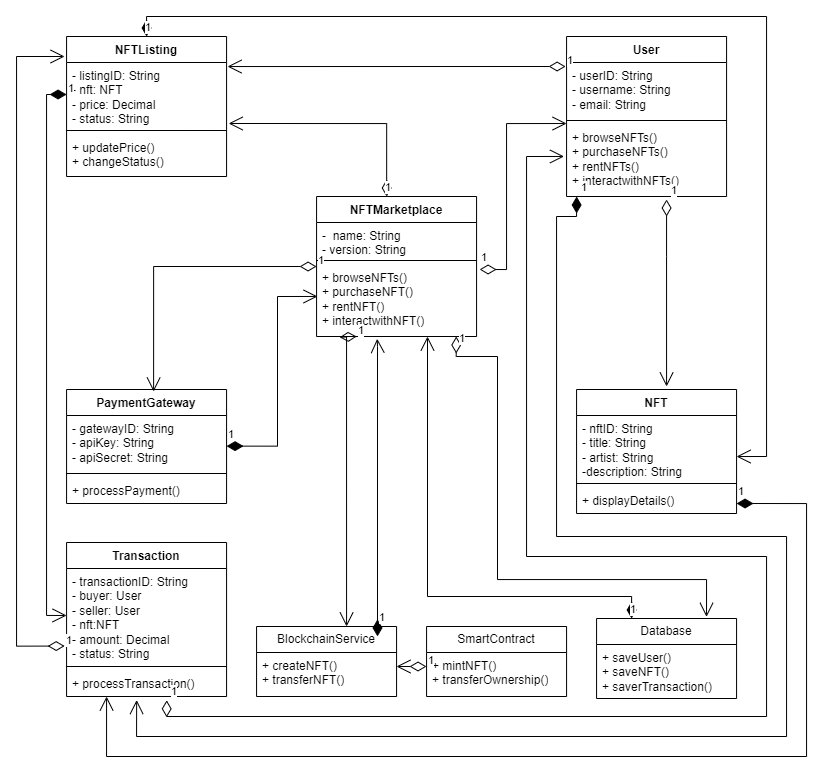

The diagram above was exported from draw.io. Its source (the exported page's mxGraphModel, read from the mxfile embedded in the PNG):
<mxGraphModel dx="1004" dy="840" grid="1" gridSize="10" guides="1" tooltips="1" connect="1" arrows="1" fold="1" page="1" pageScale="1" pageWidth="827" pageHeight="1169" math="0" shadow="0">
  <root>
    <mxCell id="0" />
    <mxCell id="1" parent="0" />
    <mxCell id="aFc_x91XKi76Dmloq6Vf-17" value="NFTMarketplace" style="swimlane;fontStyle=1;align=center;verticalAlign=top;childLayout=stackLayout;horizontal=1;startSize=26;horizontalStack=0;resizeParent=1;resizeParentMax=0;resizeLast=0;collapsible=1;marginBottom=0;whiteSpace=wrap;html=1;" vertex="1" parent="1">
      <mxGeometry x="319.07" y="220" width="160" height="140" as="geometry">
        <mxRectangle x="360" y="80" width="140" height="30" as="alternateBounds" />
      </mxGeometry>
    </mxCell>
    <mxCell id="aFc_x91XKi76Dmloq6Vf-18" value="-&amp;nbsp; name: String&lt;br&gt;- version: String" style="text;strokeColor=none;fillColor=none;align=left;verticalAlign=top;spacingLeft=4;spacingRight=4;overflow=hidden;rotatable=0;points=[[0,0.5],[1,0.5]];portConstraint=eastwest;whiteSpace=wrap;html=1;" vertex="1" parent="aFc_x91XKi76Dmloq6Vf-17">
      <mxGeometry y="26" width="160" height="34" as="geometry" />
    </mxCell>
    <mxCell id="aFc_x91XKi76Dmloq6Vf-19" value="" style="line;strokeWidth=1;fillColor=none;align=left;verticalAlign=middle;spacingTop=-1;spacingLeft=3;spacingRight=3;rotatable=0;labelPosition=right;points=[];portConstraint=eastwest;strokeColor=inherit;" vertex="1" parent="aFc_x91XKi76Dmloq6Vf-17">
      <mxGeometry y="60" width="160" height="8" as="geometry" />
    </mxCell>
    <mxCell id="aFc_x91XKi76Dmloq6Vf-20" value="+ browseNFTs()&lt;br&gt;+ purchaseNFT()&lt;br&gt;+ rentNFT()&lt;br&gt;+ interactwithNFT()" style="text;strokeColor=none;fillColor=none;align=left;verticalAlign=top;spacingLeft=4;spacingRight=4;overflow=hidden;rotatable=0;points=[[0,0.5],[1,0.5]];portConstraint=eastwest;whiteSpace=wrap;html=1;" vertex="1" parent="aFc_x91XKi76Dmloq6Vf-17">
      <mxGeometry y="68" width="160" height="72" as="geometry" />
    </mxCell>
    <mxCell id="aFc_x91XKi76Dmloq6Vf-33" value="User" style="swimlane;fontStyle=1;align=center;verticalAlign=top;childLayout=stackLayout;horizontal=1;startSize=26;horizontalStack=0;resizeParent=1;resizeParentMax=0;resizeLast=0;collapsible=1;marginBottom=0;whiteSpace=wrap;html=1;" vertex="1" parent="1">
      <mxGeometry x="569.0699999999999" y="60" width="160" height="160" as="geometry" />
    </mxCell>
    <mxCell id="aFc_x91XKi76Dmloq6Vf-34" value="- userID: String&lt;br&gt;- username: String&lt;br&gt;- email: String" style="text;strokeColor=none;fillColor=none;align=left;verticalAlign=top;spacingLeft=4;spacingRight=4;overflow=hidden;rotatable=0;points=[[0,0.5],[1,0.5]];portConstraint=eastwest;whiteSpace=wrap;html=1;" vertex="1" parent="aFc_x91XKi76Dmloq6Vf-33">
      <mxGeometry y="26" width="160" height="54" as="geometry" />
    </mxCell>
    <mxCell id="aFc_x91XKi76Dmloq6Vf-35" value="" style="line;strokeWidth=1;fillColor=none;align=left;verticalAlign=middle;spacingTop=-1;spacingLeft=3;spacingRight=3;rotatable=0;labelPosition=right;points=[];portConstraint=eastwest;strokeColor=inherit;" vertex="1" parent="aFc_x91XKi76Dmloq6Vf-33">
      <mxGeometry y="80" width="160" height="8" as="geometry" />
    </mxCell>
    <mxCell id="aFc_x91XKi76Dmloq6Vf-36" value="+ browseNFTs()&lt;br&gt;+ purchaseNFTs()&lt;br&gt;+ rentNFTs()&lt;br&gt;+ interactwithNFTs()" style="text;strokeColor=none;fillColor=none;align=left;verticalAlign=top;spacingLeft=4;spacingRight=4;overflow=hidden;rotatable=0;points=[[0,0.5],[1,0.5]];portConstraint=eastwest;whiteSpace=wrap;html=1;" vertex="1" parent="aFc_x91XKi76Dmloq6Vf-33">
      <mxGeometry y="88" width="160" height="72" as="geometry" />
    </mxCell>
    <mxCell id="aFc_x91XKi76Dmloq6Vf-37" value="NFTListing" style="swimlane;fontStyle=1;align=center;verticalAlign=top;childLayout=stackLayout;horizontal=1;startSize=26;horizontalStack=0;resizeParent=1;resizeParentMax=0;resizeLast=0;collapsible=1;marginBottom=0;whiteSpace=wrap;html=1;" vertex="1" parent="1">
      <mxGeometry x="69.07000000000001" y="60" width="160" height="140" as="geometry" />
    </mxCell>
    <mxCell id="aFc_x91XKi76Dmloq6Vf-38" value="- listingID: String&lt;br&gt;- nft: NFT&lt;br&gt;- price: Decimal&lt;br&gt;- status: String" style="text;strokeColor=none;fillColor=none;align=left;verticalAlign=top;spacingLeft=4;spacingRight=4;overflow=hidden;rotatable=0;points=[[0,0.5],[1,0.5]];portConstraint=eastwest;whiteSpace=wrap;html=1;" vertex="1" parent="aFc_x91XKi76Dmloq6Vf-37">
      <mxGeometry y="26" width="160" height="64" as="geometry" />
    </mxCell>
    <mxCell id="aFc_x91XKi76Dmloq6Vf-39" value="" style="line;strokeWidth=1;fillColor=none;align=left;verticalAlign=middle;spacingTop=-1;spacingLeft=3;spacingRight=3;rotatable=0;labelPosition=right;points=[];portConstraint=eastwest;strokeColor=inherit;" vertex="1" parent="aFc_x91XKi76Dmloq6Vf-37">
      <mxGeometry y="90" width="160" height="8" as="geometry" />
    </mxCell>
    <mxCell id="aFc_x91XKi76Dmloq6Vf-40" value="+ updatePrice()&lt;br&gt;+ changeStatus()" style="text;strokeColor=none;fillColor=none;align=left;verticalAlign=top;spacingLeft=4;spacingRight=4;overflow=hidden;rotatable=0;points=[[0,0.5],[1,0.5]];portConstraint=eastwest;whiteSpace=wrap;html=1;" vertex="1" parent="aFc_x91XKi76Dmloq6Vf-37">
      <mxGeometry y="98" width="160" height="42" as="geometry" />
    </mxCell>
    <mxCell id="aFc_x91XKi76Dmloq6Vf-41" value="NFT" style="swimlane;fontStyle=1;align=center;verticalAlign=top;childLayout=stackLayout;horizontal=1;startSize=26;horizontalStack=0;resizeParent=1;resizeParentMax=0;resizeLast=0;collapsible=1;marginBottom=0;whiteSpace=wrap;html=1;" vertex="1" parent="1">
      <mxGeometry x="579.0699999999999" y="413" width="160" height="124" as="geometry" />
    </mxCell>
    <mxCell id="aFc_x91XKi76Dmloq6Vf-42" value="- nftID: String&lt;br&gt;- title: String&lt;br&gt;- artist: String&lt;br&gt;-description: String&amp;nbsp;" style="text;strokeColor=none;fillColor=none;align=left;verticalAlign=top;spacingLeft=4;spacingRight=4;overflow=hidden;rotatable=0;points=[[0,0.5],[1,0.5]];portConstraint=eastwest;whiteSpace=wrap;html=1;" vertex="1" parent="aFc_x91XKi76Dmloq6Vf-41">
      <mxGeometry y="26" width="160" height="64" as="geometry" />
    </mxCell>
    <mxCell id="aFc_x91XKi76Dmloq6Vf-43" value="" style="line;strokeWidth=1;fillColor=none;align=left;verticalAlign=middle;spacingTop=-1;spacingLeft=3;spacingRight=3;rotatable=0;labelPosition=right;points=[];portConstraint=eastwest;strokeColor=inherit;" vertex="1" parent="aFc_x91XKi76Dmloq6Vf-41">
      <mxGeometry y="90" width="160" height="8" as="geometry" />
    </mxCell>
    <mxCell id="aFc_x91XKi76Dmloq6Vf-44" value="+ displayDetails()" style="text;strokeColor=none;fillColor=none;align=left;verticalAlign=top;spacingLeft=4;spacingRight=4;overflow=hidden;rotatable=0;points=[[0,0.5],[1,0.5]];portConstraint=eastwest;whiteSpace=wrap;html=1;" vertex="1" parent="aFc_x91XKi76Dmloq6Vf-41">
      <mxGeometry y="98" width="160" height="26" as="geometry" />
    </mxCell>
    <mxCell id="aFc_x91XKi76Dmloq6Vf-45" value="PaymentGateway" style="swimlane;fontStyle=1;align=center;verticalAlign=top;childLayout=stackLayout;horizontal=1;startSize=26;horizontalStack=0;resizeParent=1;resizeParentMax=0;resizeLast=0;collapsible=1;marginBottom=0;whiteSpace=wrap;html=1;" vertex="1" parent="1">
      <mxGeometry x="69.07000000000001" y="413" width="160" height="114" as="geometry" />
    </mxCell>
    <mxCell id="aFc_x91XKi76Dmloq6Vf-46" value="- gatewayID: String&lt;br&gt;- apiKey: String&lt;br&gt;- apiSecret: String" style="text;strokeColor=none;fillColor=none;align=left;verticalAlign=top;spacingLeft=4;spacingRight=4;overflow=hidden;rotatable=0;points=[[0,0.5],[1,0.5]];portConstraint=eastwest;whiteSpace=wrap;html=1;" vertex="1" parent="aFc_x91XKi76Dmloq6Vf-45">
      <mxGeometry y="26" width="160" height="54" as="geometry" />
    </mxCell>
    <mxCell id="aFc_x91XKi76Dmloq6Vf-47" value="" style="line;strokeWidth=1;fillColor=none;align=left;verticalAlign=middle;spacingTop=-1;spacingLeft=3;spacingRight=3;rotatable=0;labelPosition=right;points=[];portConstraint=eastwest;strokeColor=inherit;" vertex="1" parent="aFc_x91XKi76Dmloq6Vf-45">
      <mxGeometry y="80" width="160" height="8" as="geometry" />
    </mxCell>
    <mxCell id="aFc_x91XKi76Dmloq6Vf-48" value="+ processPayment()" style="text;strokeColor=none;fillColor=none;align=left;verticalAlign=top;spacingLeft=4;spacingRight=4;overflow=hidden;rotatable=0;points=[[0,0.5],[1,0.5]];portConstraint=eastwest;whiteSpace=wrap;html=1;" vertex="1" parent="aFc_x91XKi76Dmloq6Vf-45">
      <mxGeometry y="88" width="160" height="26" as="geometry" />
    </mxCell>
    <mxCell id="aFc_x91XKi76Dmloq6Vf-53" value="BlockchainService" style="swimlane;fontStyle=0;childLayout=stackLayout;horizontal=1;startSize=26;fillColor=none;horizontalStack=0;resizeParent=1;resizeParentMax=0;resizeLast=0;collapsible=1;marginBottom=0;whiteSpace=wrap;html=1;" vertex="1" parent="1">
      <mxGeometry x="259.07" y="650" width="140" height="70" as="geometry" />
    </mxCell>
    <mxCell id="aFc_x91XKi76Dmloq6Vf-54" value="+ createNFT()&lt;br&gt;+ transferNFT()" style="text;strokeColor=none;fillColor=none;align=left;verticalAlign=top;spacingLeft=4;spacingRight=4;overflow=hidden;rotatable=0;points=[[0,0.5],[1,0.5]];portConstraint=eastwest;whiteSpace=wrap;html=1;" vertex="1" parent="aFc_x91XKi76Dmloq6Vf-53">
      <mxGeometry y="26" width="140" height="44" as="geometry" />
    </mxCell>
    <mxCell id="aFc_x91XKi76Dmloq6Vf-57" value="SmartContract" style="swimlane;fontStyle=0;childLayout=stackLayout;horizontal=1;startSize=26;fillColor=none;horizontalStack=0;resizeParent=1;resizeParentMax=0;resizeLast=0;collapsible=1;marginBottom=0;whiteSpace=wrap;html=1;" vertex="1" parent="1">
      <mxGeometry x="429.07" y="650" width="140" height="70" as="geometry" />
    </mxCell>
    <mxCell id="aFc_x91XKi76Dmloq6Vf-60" value="+ mintNFT()&lt;br&gt;+ transferOwnership()" style="text;strokeColor=none;fillColor=none;align=left;verticalAlign=top;spacingLeft=4;spacingRight=4;overflow=hidden;rotatable=0;points=[[0,0.5],[1,0.5]];portConstraint=eastwest;whiteSpace=wrap;html=1;" vertex="1" parent="aFc_x91XKi76Dmloq6Vf-57">
      <mxGeometry y="26" width="140" height="44" as="geometry" />
    </mxCell>
    <mxCell id="aFc_x91XKi76Dmloq6Vf-61" value="Database" style="swimlane;fontStyle=0;childLayout=stackLayout;horizontal=1;startSize=26;fillColor=none;horizontalStack=0;resizeParent=1;resizeParentMax=0;resizeLast=0;collapsible=1;marginBottom=0;whiteSpace=wrap;html=1;" vertex="1" parent="1">
      <mxGeometry x="599.0699999999999" y="642" width="140" height="80" as="geometry" />
    </mxCell>
    <mxCell id="aFc_x91XKi76Dmloq6Vf-62" value="+ saveUser()&lt;br&gt;+ saveNFT()&lt;br&gt;+ saverTransaction()" style="text;strokeColor=none;fillColor=none;align=left;verticalAlign=top;spacingLeft=4;spacingRight=4;overflow=hidden;rotatable=0;points=[[0,0.5],[1,0.5]];portConstraint=eastwest;whiteSpace=wrap;html=1;" vertex="1" parent="aFc_x91XKi76Dmloq6Vf-61">
      <mxGeometry y="26" width="140" height="54" as="geometry" />
    </mxCell>
    <mxCell id="aFc_x91XKi76Dmloq6Vf-73" value="Transaction" style="swimlane;fontStyle=1;align=center;verticalAlign=top;childLayout=stackLayout;horizontal=1;startSize=26;horizontalStack=0;resizeParent=1;resizeParentMax=0;resizeLast=0;collapsible=1;marginBottom=0;whiteSpace=wrap;html=1;" vertex="1" parent="1">
      <mxGeometry x="69.07000000000001" y="566" width="160" height="154" as="geometry" />
    </mxCell>
    <mxCell id="aFc_x91XKi76Dmloq6Vf-74" value="- transactionID: String&lt;br&gt;- buyer: User&lt;br&gt;- seller: User&lt;br&gt;- nft:NFT&lt;br&gt;- amount: Decimal&lt;br&gt;- status: String" style="text;strokeColor=none;fillColor=none;align=left;verticalAlign=top;spacingLeft=4;spacingRight=4;overflow=hidden;rotatable=0;points=[[0,0.5],[1,0.5]];portConstraint=eastwest;whiteSpace=wrap;html=1;" vertex="1" parent="aFc_x91XKi76Dmloq6Vf-73">
      <mxGeometry y="26" width="160" height="94" as="geometry" />
    </mxCell>
    <mxCell id="aFc_x91XKi76Dmloq6Vf-93" value="1" style="endArrow=open;html=1;endSize=12;startArrow=diamondThin;startSize=14;startFill=0;edgeStyle=orthogonalEdgeStyle;align=left;verticalAlign=bottom;rounded=0;exitX=-0.012;exitY=0.825;exitDx=0;exitDy=0;exitPerimeter=0;" edge="1" parent="aFc_x91XKi76Dmloq6Vf-73" source="aFc_x91XKi76Dmloq6Vf-74">
      <mxGeometry x="-1" y="3" relative="1" as="geometry">
        <mxPoint x="-20" y="104" as="sourcePoint" />
        <mxPoint x="-2" y="-486" as="targetPoint" />
        <Array as="points">
          <mxPoint x="-50" y="104" />
          <mxPoint x="-50" y="-486" />
        </Array>
      </mxGeometry>
    </mxCell>
    <mxCell id="aFc_x91XKi76Dmloq6Vf-75" value="" style="line;strokeWidth=1;fillColor=none;align=left;verticalAlign=middle;spacingTop=-1;spacingLeft=3;spacingRight=3;rotatable=0;labelPosition=right;points=[];portConstraint=eastwest;strokeColor=inherit;" vertex="1" parent="aFc_x91XKi76Dmloq6Vf-73">
      <mxGeometry y="120" width="160" height="8" as="geometry" />
    </mxCell>
    <mxCell id="aFc_x91XKi76Dmloq6Vf-76" value="+ processTransaction()" style="text;strokeColor=none;fillColor=none;align=left;verticalAlign=top;spacingLeft=4;spacingRight=4;overflow=hidden;rotatable=0;points=[[0,0.5],[1,0.5]];portConstraint=eastwest;whiteSpace=wrap;html=1;" vertex="1" parent="aFc_x91XKi76Dmloq6Vf-73">
      <mxGeometry y="128" width="160" height="26" as="geometry" />
    </mxCell>
    <mxCell id="aFc_x91XKi76Dmloq6Vf-77" value="1" style="endArrow=open;html=1;endSize=12;startArrow=diamondThin;startSize=14;startFill=0;edgeStyle=orthogonalEdgeStyle;align=left;verticalAlign=bottom;rounded=0;exitX=1.019;exitY=0.069;exitDx=0;exitDy=0;exitPerimeter=0;entryX=0;entryY=1.13;entryDx=0;entryDy=0;entryPerimeter=0;" edge="1" parent="1" source="aFc_x91XKi76Dmloq6Vf-20" target="aFc_x91XKi76Dmloq6Vf-34">
      <mxGeometry x="-1" y="3" relative="1" as="geometry">
        <mxPoint x="389.07" y="400" as="sourcePoint" />
        <mxPoint x="549.0699999999999" y="400" as="targetPoint" />
        <Array as="points">
          <mxPoint x="509.06999999999994" y="293" />
          <mxPoint x="509.06999999999994" y="147" />
        </Array>
      </mxGeometry>
    </mxCell>
    <mxCell id="aFc_x91XKi76Dmloq6Vf-78" value="1" style="endArrow=open;html=1;endSize=12;startArrow=diamondThin;startSize=14;startFill=0;edgeStyle=orthogonalEdgeStyle;align=left;verticalAlign=bottom;rounded=0;exitX=0.438;exitY=0;exitDx=0;exitDy=0;exitPerimeter=0;entryX=1.013;entryY=0.953;entryDx=0;entryDy=0;entryPerimeter=0;" edge="1" parent="1" source="aFc_x91XKi76Dmloq6Vf-17" target="aFc_x91XKi76Dmloq6Vf-38">
      <mxGeometry x="-1" y="3" relative="1" as="geometry">
        <mxPoint x="339.07" y="160" as="sourcePoint" />
        <mxPoint x="319.07" y="150" as="targetPoint" />
      </mxGeometry>
    </mxCell>
    <mxCell id="aFc_x91XKi76Dmloq6Vf-79" value="1" style="endArrow=open;html=1;endSize=12;startArrow=diamondThin;startSize=14;startFill=0;edgeStyle=orthogonalEdgeStyle;align=left;verticalAlign=bottom;rounded=0;entryX=0.544;entryY=0.018;entryDx=0;entryDy=0;entryPerimeter=0;exitX=0;exitY=0.028;exitDx=0;exitDy=0;exitPerimeter=0;" edge="1" parent="1" source="aFc_x91XKi76Dmloq6Vf-20" target="aFc_x91XKi76Dmloq6Vf-45">
      <mxGeometry x="-1" y="3" relative="1" as="geometry">
        <mxPoint x="129.07000000000002" y="310" as="sourcePoint" />
        <mxPoint x="289.07" y="310" as="targetPoint" />
      </mxGeometry>
    </mxCell>
    <mxCell id="aFc_x91XKi76Dmloq6Vf-80" value="1" style="endArrow=open;html=1;endSize=12;startArrow=diamondThin;startSize=14;startFill=0;edgeStyle=orthogonalEdgeStyle;align=left;verticalAlign=bottom;rounded=0;exitX=0.188;exitY=1;exitDx=0;exitDy=0;exitPerimeter=0;" edge="1" parent="1">
      <mxGeometry x="-1" y="3" relative="1" as="geometry">
        <mxPoint x="359.1499999999999" y="360" as="sourcePoint" />
        <mxPoint x="349.07" y="650" as="targetPoint" />
      </mxGeometry>
    </mxCell>
    <mxCell id="aFc_x91XKi76Dmloq6Vf-83" value="1" style="endArrow=open;html=1;endSize=12;startArrow=diamondThin;startSize=14;startFill=0;edgeStyle=orthogonalEdgeStyle;align=left;verticalAlign=bottom;rounded=0;exitX=0.873;exitY=1.023;exitDx=0;exitDy=0;exitPerimeter=0;entryX=0.457;entryY=-0.062;entryDx=0;entryDy=0;entryPerimeter=0;" edge="1" parent="1">
      <mxGeometry x="-0.9623" y="1" relative="1" as="geometry">
        <mxPoint x="458.75" y="359.9959999999999" as="sourcePoint" />
        <mxPoint x="709.02" y="640.3400000000001" as="targetPoint" />
        <Array as="points">
          <mxPoint x="459" y="380" />
          <mxPoint x="500" y="380" />
          <mxPoint x="500" y="603" />
          <mxPoint x="709" y="603" />
        </Array>
        <mxPoint as="offset" />
      </mxGeometry>
    </mxCell>
    <mxCell id="aFc_x91XKi76Dmloq6Vf-84" value="1" style="endArrow=open;html=1;endSize=12;startArrow=diamondThin;startSize=14;startFill=0;edgeStyle=orthogonalEdgeStyle;align=left;verticalAlign=bottom;rounded=0;exitX=-0.006;exitY=0.074;exitDx=0;exitDy=0;exitPerimeter=0;entryX=1.006;entryY=0.063;entryDx=0;entryDy=0;entryPerimeter=0;" edge="1" parent="1" source="aFc_x91XKi76Dmloq6Vf-34" target="aFc_x91XKi76Dmloq6Vf-38">
      <mxGeometry x="-1" y="3" relative="1" as="geometry">
        <mxPoint x="369.07" y="90" as="sourcePoint" />
        <mxPoint x="529.0699999999999" y="90" as="targetPoint" />
      </mxGeometry>
    </mxCell>
    <mxCell id="aFc_x91XKi76Dmloq6Vf-85" value="1" style="endArrow=open;html=1;endSize=12;startArrow=diamondThin;startSize=14;startFill=0;edgeStyle=orthogonalEdgeStyle;align=left;verticalAlign=bottom;rounded=0;exitX=0.625;exitY=1.042;exitDx=0;exitDy=0;exitPerimeter=0;" edge="1" parent="1" source="aFc_x91XKi76Dmloq6Vf-36">
      <mxGeometry x="-1" y="3" relative="1" as="geometry">
        <mxPoint x="389.07" y="400" as="sourcePoint" />
        <mxPoint x="669.0699999999999" y="410" as="targetPoint" />
        <Array as="points">
          <mxPoint x="669.0699999999999" y="280" />
          <mxPoint x="669.0699999999999" y="280" />
        </Array>
      </mxGeometry>
    </mxCell>
    <mxCell id="aFc_x91XKi76Dmloq6Vf-88" value="1" style="endArrow=open;html=1;endSize=12;startArrow=diamondThin;startSize=14;startFill=1;edgeStyle=orthogonalEdgeStyle;align=left;verticalAlign=bottom;rounded=0;exitX=0.063;exitY=1;exitDx=0;exitDy=0;exitPerimeter=0;entryX=0.438;entryY=1.136;entryDx=0;entryDy=0;entryPerimeter=0;" edge="1" parent="1" source="aFc_x91XKi76Dmloq6Vf-36" target="aFc_x91XKi76Dmloq6Vf-76">
      <mxGeometry x="-1" y="3" relative="1" as="geometry">
        <mxPoint x="519.0699999999999" y="360" as="sourcePoint" />
        <mxPoint x="139.07000000000002" y="760" as="targetPoint" />
        <Array as="points">
          <mxPoint x="579.0699999999999" y="240" />
          <mxPoint x="559.0699999999999" y="240" />
          <mxPoint x="559.0699999999999" y="560" />
          <mxPoint x="789.0699999999999" y="560" />
          <mxPoint x="789.0699999999999" y="760" />
          <mxPoint x="139.07000000000002" y="760" />
        </Array>
      </mxGeometry>
    </mxCell>
    <mxCell id="aFc_x91XKi76Dmloq6Vf-89" value="1" style="endArrow=open;html=1;endSize=12;startArrow=diamondThin;startSize=14;startFill=1;edgeStyle=orthogonalEdgeStyle;align=left;verticalAlign=bottom;rounded=0;exitX=0.5;exitY=0;exitDx=0;exitDy=0;entryX=1;entryY=0.641;entryDx=0;entryDy=0;entryPerimeter=0;" edge="1" parent="1" source="aFc_x91XKi76Dmloq6Vf-37" target="aFc_x91XKi76Dmloq6Vf-42">
      <mxGeometry x="-1" y="3" relative="1" as="geometry">
        <mxPoint x="309.07" y="390" as="sourcePoint" />
        <mxPoint x="809.0699999999999" y="480" as="targetPoint" />
        <Array as="points">
          <mxPoint x="149.07000000000002" y="40" />
          <mxPoint x="769.0699999999999" y="40" />
          <mxPoint x="769.0699999999999" y="480" />
        </Array>
      </mxGeometry>
    </mxCell>
    <mxCell id="aFc_x91XKi76Dmloq6Vf-90" value="1" style="endArrow=open;html=1;endSize=12;startArrow=diamondThin;startSize=14;startFill=1;edgeStyle=orthogonalEdgeStyle;align=left;verticalAlign=bottom;rounded=0;entryX=0;entryY=0.5;entryDx=0;entryDy=0;exitX=0;exitY=0.5;exitDx=0;exitDy=0;" edge="1" parent="1" source="aFc_x91XKi76Dmloq6Vf-38" target="aFc_x91XKi76Dmloq6Vf-74">
      <mxGeometry x="-1" y="3" relative="1" as="geometry">
        <mxPoint x="29.07" y="270" as="sourcePoint" />
        <mxPoint x="189.07000000000002" y="270" as="targetPoint" />
        <Array as="points">
          <mxPoint x="49.07" y="118" />
          <mxPoint x="49.07" y="639" />
        </Array>
      </mxGeometry>
    </mxCell>
    <mxCell id="aFc_x91XKi76Dmloq6Vf-91" value="1" style="endArrow=open;html=1;endSize=12;startArrow=diamondThin;startSize=14;startFill=1;edgeStyle=orthogonalEdgeStyle;align=left;verticalAlign=bottom;rounded=0;entryX=0.25;entryY=1;entryDx=0;entryDy=0;entryPerimeter=0;" edge="1" parent="1" target="aFc_x91XKi76Dmloq6Vf-76">
      <mxGeometry x="-1" y="3" relative="1" as="geometry">
        <mxPoint x="739.0699999999999" y="527" as="sourcePoint" />
        <mxPoint x="109.07000000000001" y="810" as="targetPoint" />
        <Array as="points">
          <mxPoint x="809.0699999999999" y="527" />
          <mxPoint x="809.0699999999999" y="780" />
          <mxPoint x="109.07000000000001" y="780" />
        </Array>
      </mxGeometry>
    </mxCell>
    <mxCell id="aFc_x91XKi76Dmloq6Vf-92" value="1" style="endArrow=open;html=1;endSize=12;startArrow=diamondThin;startSize=14;startFill=0;edgeStyle=orthogonalEdgeStyle;align=left;verticalAlign=bottom;rounded=0;exitX=0.626;exitY=1.147;exitDx=0;exitDy=0;exitPerimeter=0;entryX=-0.016;entryY=0.444;entryDx=0;entryDy=0;entryPerimeter=0;" edge="1" parent="1" source="aFc_x91XKi76Dmloq6Vf-76" target="aFc_x91XKi76Dmloq6Vf-36">
      <mxGeometry x="-1" y="3" relative="1" as="geometry">
        <mxPoint x="169.07000000000002" y="730" as="sourcePoint" />
        <mxPoint x="529.0699999999999" y="180" as="targetPoint" />
        <Array as="points">
          <mxPoint x="169.07000000000002" y="740" />
          <mxPoint x="769.0699999999999" y="740" />
          <mxPoint x="769.0699999999999" y="580" />
          <mxPoint x="529.0699999999999" y="580" />
          <mxPoint x="529.0699999999999" y="180" />
        </Array>
      </mxGeometry>
    </mxCell>
    <mxCell id="aFc_x91XKi76Dmloq6Vf-94" value="1" style="endArrow=open;html=1;endSize=12;startArrow=diamondThin;startSize=14;startFill=1;edgeStyle=orthogonalEdgeStyle;align=left;verticalAlign=bottom;rounded=0;entryX=0.006;entryY=0.444;entryDx=0;entryDy=0;entryPerimeter=0;" edge="1" parent="1" target="aFc_x91XKi76Dmloq6Vf-20">
      <mxGeometry x="-1" y="3" relative="1" as="geometry">
        <mxPoint x="229.07" y="469.64" as="sourcePoint" />
        <mxPoint x="389.07" y="469.64" as="targetPoint" />
        <Array as="points">
          <mxPoint x="280" y="470" />
          <mxPoint x="280" y="320" />
        </Array>
      </mxGeometry>
    </mxCell>
    <mxCell id="aFc_x91XKi76Dmloq6Vf-95" value="1" style="endArrow=open;html=1;endSize=12;startArrow=diamondThin;startSize=14;startFill=1;edgeStyle=orthogonalEdgeStyle;align=left;verticalAlign=bottom;rounded=0;exitX=0.75;exitY=0;exitDx=0;exitDy=0;entryX=0.379;entryY=1.032;entryDx=0;entryDy=0;entryPerimeter=0;" edge="1" parent="1" target="aFc_x91XKi76Dmloq6Vf-20">
      <mxGeometry x="-0.9329" relative="1" as="geometry">
        <mxPoint x="379.99999999999994" y="659.9" as="sourcePoint" />
        <mxPoint x="380" y="370" as="targetPoint" />
        <Array as="points">
          <mxPoint x="380" y="370" />
        </Array>
        <mxPoint as="offset" />
      </mxGeometry>
    </mxCell>
    <mxCell id="aFc_x91XKi76Dmloq6Vf-96" value="1" style="endArrow=open;html=1;endSize=12;startArrow=diamondThin;startSize=14;startFill=1;edgeStyle=orthogonalEdgeStyle;align=left;verticalAlign=bottom;rounded=0;exitX=0.25;exitY=0;exitDx=0;exitDy=0;" edge="1" parent="1" source="aFc_x91XKi76Dmloq6Vf-61">
      <mxGeometry x="-1" y="3" relative="1" as="geometry">
        <mxPoint x="390" y="430" as="sourcePoint" />
        <mxPoint x="430" y="360" as="targetPoint" />
        <Array as="points">
          <mxPoint x="634" y="620" />
          <mxPoint x="430" y="620" />
        </Array>
      </mxGeometry>
    </mxCell>
    <mxCell id="aFc_x91XKi76Dmloq6Vf-97" value="1" style="endArrow=open;html=1;endSize=12;startArrow=diamondThin;startSize=14;startFill=0;edgeStyle=orthogonalEdgeStyle;align=left;verticalAlign=bottom;rounded=0;" edge="1" parent="1">
      <mxGeometry x="-1" y="3" relative="1" as="geometry">
        <mxPoint x="429" y="690" as="sourcePoint" />
        <mxPoint x="399" y="690" as="targetPoint" />
      </mxGeometry>
    </mxCell>
  </root>
</mxGraphModel>